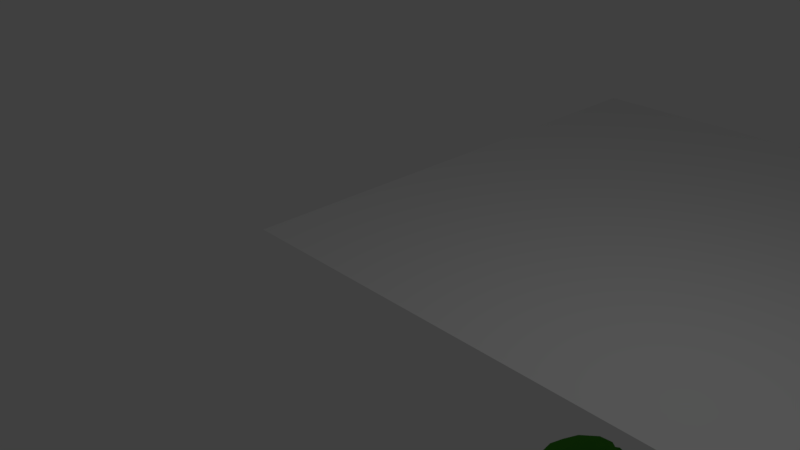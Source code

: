 # Source: BouncyBoiGreen.blend  (saved by Blender 2.79.0; exported with 4.5.12 LTS)
import bpy
from mathutils import Matrix  # noqa: F401  (used for matrix-valued properties, if any)

bpy.ops.wm.read_factory_settings(use_empty=True)
scene = bpy.context.scene
scene.name = 'Scene'

# ---- collections
col_collection_1 = bpy.data.collections.new('Collection 1'); scene.collection.children.link(col_collection_1)

# ---- materials (node trees are filled in below, after node groups)
mat_material_001 = bpy.data.materials.new('Material.001')
mat_material_001.alpha_threshold = 0.0
mat_material_001.use_transparent_shadow = False
mat_material_001.diffuse_color = (0.0648, 0.3278, 0.02732, 1.0)
mat_material_001.roughness = 0.5

# ---- material node trees

# ---- world
world_world = bpy.data.worlds.new('World'); scene.world = world_world
world_world.color = (0.05088, 0.05088, 0.05088)
world_world.use_sun_shadow = False
world_world.sun_shadow_jitter_overblur = 0.0
world_world.cycles.sampling_method = 'MANUAL'

# ---- cameras
cam_camera = bpy.data.cameras.new('Camera')
cam_camera.clip_end = 100.0
cam_camera.lens = 35.0
cam_camera.sensor_width = 32.0
cam_camera.sensor_height = 18.0
cam_camera.ortho_scale = 7.314
cam_camera.dof.focus_distance = 0.0
cam_camera.dof.aperture_fstop = 128.0

# ---- lights
light_lamp = bpy.data.lights.new('Lamp', 'POINT')
light_lamp.transmission_factor = 0.0
light_lamp.cutoff_distance = 30.0
light_lamp.energy = 100.0
light_lamp.shadow_buffer_clip_start = 1.001
light_lamp.shadow_soft_size = 0.1
light_lamp.shadow_maximum_resolution = 0.006
light_lamp.use_absolute_resolution = True

# ---- meshes
me_plane = bpy.data.meshes.new('Plane')
me_plane.from_pydata([(-1.0, -1.0, 0.0), (1.0, -1.0, 0.0), (-1.0, 1.0, 0.0), (1.0, 1.0, 0.0)], [], [(0, 1, 3, 2)])
me_plane.use_remesh_preserve_volume = False
me_plane.use_remesh_preserve_attributes = False
me_plane.use_mirror_vertex_groups = False
me_plane.update()
me_sphere = bpy.data.meshes.new('Sphere')
me_sphere.from_pydata([(0.0, 0.1951, 0.326), (0.0, 0.3827, 0.2691), (0.0, 0.5556, 0.1767), (0.0, 0.8315, -0.09917), (0.0, 0.9239, -0.2721), (0.0, 1.0, -0.6547), (0.0, 0.9239, -1.037), (0.0, 0.8315, -1.21), (0.0, 0.5556, -1.486), (0.0, 0.3827, -1.579), (0.0, 0.1951, -1.636), (0.0, -3.258e-07, -1.655), (0.07466, 0.1802, 0.326), (0.1464, 0.3536, 0.2691), (0.2126, 0.5133, 0.1767), (0.2706, 0.6533, 0.05236), (0.3182, 0.7682, -0.09917), (0.3536, 0.8536, -0.2721), (0.3753, 0.9061, -0.4597), (0.3827, 0.9239, -0.6547), (0.3753, 0.9061, -0.8498), (0.3536, 0.8536, -1.037), (0.3182, 0.7682, -1.21), (0.2706, 0.6533, -1.362), (0.2126, 0.5133, -1.486), (0.1464, 0.3536, -1.579), (0.07466, 0.1802, -1.636), (0.1379, 0.1379, 0.326), (0.2706, 0.2706, 0.2691), (0.3928, 0.3928, 0.1767), (0.5, 0.5, 0.05236), (0.5879, 0.5879, -0.09917), (0.6533, 0.6533, -0.2721), (0.6935, 0.6935, -0.4597), (0.7071, 0.7071, -0.6547), (0.6935, 0.6935, -0.8498), (0.6533, 0.6533, -1.037), (0.5879, 0.5879, -1.21), (0.5, 0.5, -1.362), (0.3928, 0.3928, -1.486), (0.2706, 0.2706, -1.579), (0.1379, 0.1379, -1.636), (0.1802, 0.07466, 0.326), (0.3536, 0.1464, 0.2691), (0.5133, 0.2126, 0.1767), (0.6533, 0.2706, 0.05236), (0.7682, 0.3182, -0.09917), (0.8536, 0.3536, -0.2721), (0.9061, 0.3753, -0.4597), (0.9239, 0.3827, -0.6547), (0.9061, 0.3753, -0.8498), (0.8536, 0.3536, -1.037), (0.7682, 0.3182, -1.21), (0.6533, 0.2706, -1.362), (0.5133, 0.2126, -1.486), (0.3536, 0.1464, -1.579), (0.1802, 0.07466, -1.636), (0.1951, -3.452e-07, 0.326), (0.3827, -3.824e-07, 0.2691), (0.5556, -3.824e-07, 0.1767), (0.7071, -3.973e-07, 0.05236), (0.8315, -4.122e-07, -0.09917), (0.9239, -3.824e-07, -0.2721), (0.9808, -3.824e-07, -0.4597), (1.0, -4.42e-07, -0.6547), (0.9808, -3.824e-07, -0.8498), (0.9239, -4.42e-07, -1.037), (0.8315, -4.122e-07, -1.21), (0.7071, -3.973e-07, -1.362), (0.5556, -3.824e-07, -1.486), (0.3827, -3.973e-07, -1.579), (0.1951, -3.452e-07, -1.636), (0.1802, -0.07466, 0.326), (0.3536, -0.1464, 0.2691), (0.5133, -0.2126, 0.1767), (0.6533, -0.2706, 0.05236), (0.7682, -0.3182, -0.09917), (0.8536, -0.3536, -0.2721), (0.9061, -0.3753, -0.4597), (0.9239, -0.3827, -0.6547), (0.9061, -0.3753, -0.8498), (0.8536, -0.3536, -1.037), (0.7682, -0.3182, -1.21), (0.6533, -0.2706, -1.362), (0.5133, -0.2126, -1.486), (0.3536, -0.1464, -1.579), (0.1802, -0.07466, -1.636), (0.1379, -0.138, 0.326), (0.2706, -0.2706, 0.2691), (0.3928, -0.3928, 0.1767), (0.5, -0.5, 0.05236), (0.5879, -0.5879, -0.09917), (0.6533, -0.6533, -0.2721), (0.6935, -0.6935, -0.4597), (0.7071, -0.7071, -0.6547), (0.6935, -0.6935, -0.8498), (0.6533, -0.6533, -1.037), (0.5879, -0.5879, -1.21), (0.5, -0.5, -1.362), (0.3928, -0.3928, -1.486), (0.2706, -0.2706, -1.579), (0.1379, -0.138, -1.636), (0.07466, -0.1802, 0.326), (0.1464, -0.3536, 0.2691), (0.2126, -0.5133, 0.1767), (0.2706, -0.6533, 0.05236), (0.3182, -0.7682, -0.09917), (0.3536, -0.8536, -0.2721), (0.3753, -0.9061, -0.4597), (0.3827, -0.9239, -0.6547), (0.3753, -0.9061, -0.8498), (0.3536, -0.8536, -1.037), (0.3182, -0.7682, -1.21), (0.2706, -0.6533, -1.362), (0.2126, -0.5133, -1.486), (0.1464, -0.3536, -1.579), (0.07466, -0.1802, -1.636), (-6.902e-08, -0.1951, 0.326), (-1.137e-07, -0.3827, 0.2691), (-1.435e-07, -0.5556, 0.1767), (-8.392e-08, -0.7071, 0.05236), (-2.329e-07, -0.8315, -0.09917), (-2.031e-07, -0.9239, -0.2721), (-1.435e-07, -0.9808, -0.4597), (-2.329e-07, -1.0, -0.6547), (-1.435e-07, -0.9808, -0.8498), (-2.627e-07, -0.9239, -1.037), (-2.329e-07, -0.8315, -1.21), (-8.392e-08, -0.7071, -1.362), (-1.584e-07, -0.5556, -1.486), (-1.733e-07, -0.3827, -1.579), (-5.412e-08, -0.1951, -1.636), (-1.247e-07, -6.269e-07, 0.3453), (-0.07466, -0.1802, 0.326), (-0.1464, -0.3536, 0.2691), (-0.2126, -0.5133, 0.1767), (-0.2706, -0.6533, 0.05236), (-0.3182, -0.7682, -0.09917), (-0.3536, -0.8536, -0.2721), (-0.3753, -0.9061, -0.4597), (-0.3827, -0.9239, -0.6547), (-0.3753, -0.9061, -0.8498), (-0.3536, -0.8536, -1.037), (-0.3182, -0.7682, -1.21), (-0.2706, -0.6533, -1.362), (-0.2126, -0.5133, -1.486), (-0.1464, -0.3536, -1.579), (-0.07466, -0.1802, -1.636), (-0.1379, -0.138, 0.326), (-0.2706, -0.2706, 0.2691), (-0.3928, -0.3928, 0.1767), (-0.5, -0.5, 0.05236), (-0.5879, -0.5879, -0.09917), (-0.6533, -0.6533, -0.2721), (-0.6935, -0.6935, -0.4597), (-0.7071, -0.7071, -0.6547), (-0.6935, -0.6935, -0.8498), (-0.6533, -0.6533, -1.037), (-0.5879, -0.5879, -1.21), (-0.5, -0.5, -1.362), (-0.3928, -0.3928, -1.486), (-0.2706, -0.2706, -1.579), (-0.1379, -0.138, -1.636), (-0.1802, -0.07466, 0.326), (-0.3536, -0.1464, 0.2691), (-0.5133, -0.2126, 0.1767), (-0.6533, -0.2706, 0.05236), (-0.7682, -0.3182, -0.09917), (-0.8536, -0.3536, -0.2721), (-0.9061, -0.3753, -0.4597), (-0.9239, -0.3827, -0.6547), (-0.9061, -0.3753, -0.8498), (-0.8536, -0.3536, -1.037), (-0.7682, -0.3182, -1.21), (-0.6533, -0.2706, -1.362), (-0.5133, -0.2126, -1.486), (-0.3536, -0.1464, -1.579), (-0.1802, -0.07466, -1.636), (-0.1951, -2.409e-07, 0.326), (-0.3827, -1.738e-07, 0.2691), (-0.5556, -6.951e-08, 0.1767), (-0.7071, -8.441e-08, 0.05236), (-0.8315, 9.441e-08, -0.09917), (-0.9239, 3.48e-08, -0.2721), (-0.9808, -5.461e-08, -0.4597), (-1.0, 6.46e-08, -0.6547), (-0.9808, -5.461e-08, -0.8498), (-0.9239, 6.46e-08, -1.037), (-0.8315, 9.441e-08, -1.21), (-0.7071, -8.441e-08, -1.362), (-0.5556, -6.951e-08, -1.486), (-0.3827, -9.931e-08, -1.579), (-0.1951, -2.632e-07, -1.636), (-0.1802, 0.07466, 0.326), (-0.3536, 0.1464, 0.2691), (-0.5133, 0.2126, 0.1767), (-0.6533, 0.2706, 0.05236), (-0.7682, 0.3182, -0.09917), (-0.8536, 0.3536, -0.2721), (-0.9061, 0.3753, -0.4597), (-0.9239, 0.3827, -0.6547), (-0.9061, 0.3753, -0.8498), (-0.8536, 0.3536, -1.037), (-0.7682, 0.3182, -1.21), (-0.6533, 0.2706, -1.362), (-0.5133, 0.2126, -1.486), (-0.3536, 0.1464, -1.579), (-0.1802, 0.07466, -1.636), (-0.1379, 0.1379, 0.326), (-0.2706, 0.2706, 0.2691), (-0.3928, 0.3928, 0.1767), (-0.5, 0.5, 0.05236), (-0.5879, 0.5879, -0.09917), (-0.6533, 0.6533, -0.2721), (-0.6935, 0.6935, -0.4597), (-0.7071, 0.7071, -0.6547), (-0.6935, 0.6935, -0.8498), (-0.6533, 0.6533, -1.037), (-0.5879, 0.5879, -1.21), (-0.5, 0.5, -1.362), (-0.3928, 0.3928, -1.486), (-0.2706, 0.2706, -1.579), (-0.1379, 0.1379, -1.636), (-0.07466, 0.1802, 0.326), (-0.1464, 0.3536, 0.2691), (-0.2126, 0.5133, 0.1767), (-0.2706, 0.6533, 0.05236), (-0.3182, 0.7682, -0.09917), (-0.3536, 0.8536, -0.2721), (-0.3753, 0.9061, -0.4597), (-0.3827, 0.9239, -0.6547), (-0.3753, 0.9061, -0.8498), (-0.3536, 0.8536, -1.037), (-0.3182, 0.7682, -1.21), (-0.2706, 0.6533, -1.362), (-0.2126, 0.5133, -1.486), (-0.1464, 0.3536, -1.579), (-0.07466, 0.1802, -1.636), (3.184e-07, 0.7071, 0.05236), (3.929e-07, 0.9808, -0.4597), (3.929e-07, 0.9808, -0.8498), (3.184e-07, 0.7071, -1.362)], [], [(4, 3, 16, 17), (9, 8, 24, 25), (239, 4, 17, 18), (10, 9, 25, 26), (5, 239, 18, 19), (0, 132, 12), (11, 10, 26), (240, 5, 19, 20), (1, 0, 12, 13), (6, 240, 20, 21), (2, 1, 13, 14), (7, 6, 21, 22), (238, 2, 14, 15), (241, 7, 22, 23), (3, 238, 15, 16), (8, 241, 23, 24), (16, 15, 30, 31), (24, 23, 38, 39), (17, 16, 31, 32), (25, 24, 39, 40), (18, 17, 32, 33), (26, 25, 40, 41), (19, 18, 33, 34), (12, 132, 27), (11, 26, 41), (20, 19, 34, 35), (13, 12, 27, 28), (21, 20, 35, 36), (14, 13, 28, 29), (22, 21, 36, 37), (15, 14, 29, 30), (23, 22, 37, 38), (35, 34, 49, 50), (28, 27, 42, 43), (36, 35, 50, 51), (29, 28, 43, 44), (37, 36, 51, 52), (30, 29, 44, 45), (38, 37, 52, 53), (31, 30, 45, 46), (39, 38, 53, 54), (32, 31, 46, 47), (40, 39, 54, 55), (33, 32, 47, 48), (41, 40, 55, 56), (34, 33, 48, 49), (27, 132, 42), (11, 41, 56), (54, 53, 68, 69), (47, 46, 61, 62), (55, 54, 69, 70), (48, 47, 62, 63), (56, 55, 70, 71), (49, 48, 63, 64), (42, 132, 57), (11, 56, 71), (50, 49, 64, 65), (43, 42, 57, 58), (51, 50, 65, 66), (44, 43, 58, 59), (52, 51, 66, 67), (45, 44, 59, 60), (53, 52, 67, 68), (46, 45, 60, 61), (58, 57, 72, 73), (66, 65, 80, 81), (59, 58, 73, 74), (67, 66, 81, 82), (60, 59, 74, 75), (68, 67, 82, 83), (61, 60, 75, 76), (69, 68, 83, 84), (62, 61, 76, 77), (70, 69, 84, 85), (63, 62, 77, 78), (71, 70, 85, 86), (64, 63, 78, 79), (57, 132, 72), (11, 71, 86), (65, 64, 79, 80), (77, 76, 91, 92), (85, 84, 99, 100), (78, 77, 92, 93), (86, 85, 100, 101), (79, 78, 93, 94), (72, 132, 87), (11, 86, 101), (80, 79, 94, 95), (73, 72, 87, 88), (81, 80, 95, 96), (74, 73, 88, 89), (82, 81, 96, 97), (75, 74, 89, 90), (83, 82, 97, 98), (76, 75, 90, 91), (84, 83, 98, 99), (96, 95, 110, 111), (89, 88, 103, 104), (97, 96, 111, 112), (90, 89, 104, 105), (98, 97, 112, 113), (91, 90, 105, 106), (99, 98, 113, 114), (92, 91, 106, 107), (100, 99, 114, 115), (93, 92, 107, 108), (101, 100, 115, 116), (94, 93, 108, 109), (87, 132, 102), (11, 101, 116), (95, 94, 109, 110), (88, 87, 102, 103), (115, 114, 129, 130), (108, 107, 122, 123), (116, 115, 130, 131), (109, 108, 123, 124), (102, 132, 117), (11, 116, 131), (110, 109, 124, 125), (103, 102, 117, 118), (111, 110, 125, 126), (104, 103, 118, 119), (112, 111, 126, 127), (105, 104, 119, 120), (113, 112, 127, 128), (106, 105, 120, 121), (114, 113, 128, 129), (107, 106, 121, 122), (127, 126, 142, 143), (120, 119, 135, 136), (128, 127, 143, 144), (121, 120, 136, 137), (129, 128, 144, 145), (122, 121, 137, 138), (130, 129, 145, 146), (123, 122, 138, 139), (131, 130, 146, 147), (124, 123, 139, 140), (117, 132, 133), (11, 131, 147), (125, 124, 140, 141), (118, 117, 133, 134), (126, 125, 141, 142), (119, 118, 134, 135), (147, 146, 161, 162), (140, 139, 154, 155), (133, 132, 148), (11, 147, 162), (141, 140, 155, 156), (134, 133, 148, 149), (142, 141, 156, 157), (135, 134, 149, 150), (143, 142, 157, 158), (136, 135, 150, 151), (144, 143, 158, 159), (137, 136, 151, 152), (145, 144, 159, 160), (138, 137, 152, 153), (146, 145, 160, 161), (139, 138, 153, 154), (151, 150, 165, 166), (159, 158, 173, 174), (152, 151, 166, 167), (160, 159, 174, 175), (153, 152, 167, 168), (161, 160, 175, 176), (154, 153, 168, 169), (162, 161, 176, 177), (155, 154, 169, 170), (148, 132, 163), (11, 162, 177), (156, 155, 170, 171), (149, 148, 163, 164), (157, 156, 171, 172), (150, 149, 164, 165), (158, 157, 172, 173), (170, 169, 184, 185), (163, 132, 178), (11, 177, 192), (171, 170, 185, 186), (164, 163, 178, 179), (172, 171, 186, 187), (165, 164, 179, 180), (173, 172, 187, 188), (166, 165, 180, 181), (174, 173, 188, 189), (167, 166, 181, 182), (175, 174, 189, 190), (168, 167, 182, 183), (176, 175, 190, 191), (169, 168, 183, 184), (177, 176, 191, 192), (189, 188, 203, 204), (182, 181, 196, 197), (190, 189, 204, 205), (183, 182, 197, 198), (191, 190, 205, 206), (184, 183, 198, 199), (192, 191, 206, 207), (185, 184, 199, 200), (178, 132, 193), (11, 192, 207), (186, 185, 200, 201), (179, 178, 193, 194), (187, 186, 201, 202), (180, 179, 194, 195), (188, 187, 202, 203), (181, 180, 195, 196), (193, 132, 208), (11, 207, 222), (201, 200, 215, 216), (194, 193, 208, 209), (202, 201, 216, 217), (195, 194, 209, 210), (203, 202, 217, 218), (196, 195, 210, 211), (204, 203, 218, 219), (197, 196, 211, 212), (205, 204, 219, 220), (198, 197, 212, 213), (206, 205, 220, 221), (199, 198, 213, 214), (207, 206, 221, 222), (200, 199, 214, 215), (212, 211, 226, 227), (220, 219, 234, 235), (213, 212, 227, 228), (221, 220, 235, 236), (214, 213, 228, 229), (222, 221, 236, 237), (215, 214, 229, 230), (208, 132, 223), (11, 222, 237), (216, 215, 230, 231), (209, 208, 223, 224), (217, 216, 231, 232), (210, 209, 224, 225), (218, 217, 232, 233), (211, 210, 225, 226), (219, 218, 233, 234), (231, 230, 5, 240), (224, 223, 0, 1), (232, 231, 240, 6), (225, 224, 1, 2), (233, 232, 6, 7), (226, 225, 2, 238), (234, 233, 7, 241), (227, 226, 238, 3), (235, 234, 241, 8), (228, 227, 3, 4), (236, 235, 8, 9), (229, 228, 4, 239), (237, 236, 9, 10), (230, 229, 239, 5), (223, 132, 0), (11, 237, 10)])
me_sphere.materials.append(mat_material_001)
me_sphere.use_remesh_preserve_volume = False
me_sphere.use_remesh_preserve_attributes = False
me_sphere.use_mirror_vertex_groups = False
me_sphere.update()
arm_armature = bpy.data.armatures.new('Armature')  # bones are not reproduced

# ---- objects
ob_plane = bpy.data.objects.new('Plane', me_plane)
ob_armature = bpy.data.objects.new('Armature', arm_armature)
ob_sphere = bpy.data.objects.new('Sphere', me_sphere)
ob_lamp = bpy.data.objects.new('Lamp', light_lamp)
ob_camera = bpy.data.objects.new('Camera', cam_camera)

# ---- transforms, parenting, visibility, modifiers, constraints
ob_plane.location = (2.001, 4.772, -0.6636)
ob_plane.scale = (-4.624, -4.624, -4.624)
ob_plane.lineart.crease_threshold = 0.0
_m = ob_plane.modifiers.new('Collision', 'COLLISION')
ob_armature.location = (0.919, 4.405, 0.3644)
ob_armature.scale = (0.529, 0.529, 0.529)
ob_armature.lineart.crease_threshold = 0.0
ob_sphere.parent = ob_armature
ob_sphere.matrix_parent_inverse = Matrix(((1.89, 0.0, 0.0, -2.65), (0.0, 1.89, 0.0, -9.142), (-1.408e-08, 3.725e-09, 1.89, -0.2894), (0.0, 0.0, 0.0, 1.0)))
ob_sphere.location = (1.386, 4.792, 1.108)
ob_sphere.lineart.crease_threshold = 0.0
_vg = ob_sphere.vertex_groups.new(name='pinning')
for _i, _w in zip([0, 1, 2, 3, 4, 5, 6, 7, 8, 9, 10, 11, 12, 13, 14, 15, 16, 17, 18, 19, 20, 21, 22, 23, 24, 25, 26, 27, 28, 29, 30, 31, 32, 33, 34, 35, 36, 37, 38, 39, 40, 41, 42, 43, 44, 45, 46, 47, 48, 49, 50, 51, 52, 53, 54, 55, 56, 57, 58, 59, 60, 61, 62, 63, 64, 65, 66, 67, 68, 69, 70, 71, 72, 73, 74, 75, 76, 77, 78, 79, 80, 81, 82, 83, 84, 85, 86, 87, 88, 89, 90, 91, 92, 93, 94, 95, 96, 97, 98, 99, 100, 101, 102, 103, 104, 105, 106, 107, 108, 109, 110, 111, 112, 113, 114, 115, 116, 117, 118, 119, 120, 121, 122, 123, 124, 125, 126, 127, 128, 129, 130, 131, 132, 133, 134, 135, 136, 137, 138, 139, 140, 141, 142, 143, 144, 145, 146, 147, 148, 149, 150, 151, 152, 153, 154, 155, 156, 157, 158, 159, 160, 161, 162, 163, 164, 165, 166, 167, 168, 169, 170, 171, 172, 173, 174, 175, 176, 177, 178, 179, 180, 181, 182, 183, 184, 185, 186, 187, 188, 189, 190, 191, 192, 193, 194, 195, 196, 197, 198, 199, 200, 201, 202, 203, 204, 205, 206, 207, 208, 209, 210, 211, 212, 213, 214, 215, 216, 217, 218, 219, 220, 221, 222, 223, 224, 225, 226, 227, 228, 229, 230, 231, 232, 233, 234, 235, 236, 237, 238, 239, 240, 241], [0.9995, 1.0, 1.0, 0.9999, 0.3164, 0.5478, 1.0, 1.0, 1.0, 1.0, 1.0, 1.0, 0.9998, 1.0, 1.0, 1.0, 1.0, 0.5129, 0.7549, 0.4995, 0.3347, 1.0, 1.0, 1.0, 1.0, 1.0, 1.0, 0.9999, 1.0, 1.0, 1.0, 0.9994, 0.5002, 0.5021, 0.6165, 0.6989, 1.0, 1.0, 1.0, 1.0, 1.0, 1.0, 1.0, 1.0, 0.9646, 1.0, 1.0, 0.3971, 0.7278, 0.6961, 0.3072, 0.9992, 1.0, 1.0, 0.9994, 1.0, 1.0, 1.0, 0.9999, 0.9598, 1.0, 0.9763, 0.1407, 0.4652, 0.4009, 0.5083, 0.03085, 1.0, 1.0, 1.0, 1.0, 1.0, 1.0, 1.0, 0.9959, 1.0, 0.9936, 0.07994, 0.4321, 0.4956, 0.5788, 0.5148, 0.9071, 1.0, 1.0, 1.0, 1.0, 1.0, 1.0, 0.9998, 1.0, 0.9999, 0.5799, 0.7977, 0.8718, 0.713, 0.661, 0.7366, 0.9996, 1.0, 1.0, 1.0, 1.0, 1.0, 1.0, 1.0, 0.9988, 0.7406, 0.5275, 0.478, 0.5698, 0.6906, 0.8431, 0.7139, 1.0, 1.0, 1.0, 1.0, 1.0, 1.0, 1.0, 0.9994, 0.6543, 0.6731, 0.593, 0.4527, 0.5548, 0.8663, 0.6515, 0.9976, 1.0, 1.0, 0.9999, 1.0, 1.0, 1.0, 1.0, 1.0, 0.6034, 0.8259, 0.9133, 0.6905, 0.6824, 0.8375, 0.8089, 1.0, 1.0, 1.0, 1.0, 1.0, 1.0, 1.0, 0.9998, 0.5051, 0.596, 0.842, 0.8583, 0.5429, 0.7676, 0.9769, 1.0, 1.0, 1.0, 1.0, 1.0, 1.0, 1.0, 1.0, 0.5038, 0.5251, 0.4114, 0.6176, 0.8304, 0.8716, 0.9883, 1.0, 1.0, 1.0, 1.0, 1.0, 1.0, 1.0, 1.0, 0.5243, 0.1046, 0.1935, 0.7541, 0.8607, 0.6362, 0.9919, 1.0, 1.0, 1.0, 0.9997, 1.0, 1.0, 1.0, 0.983, 0.611, 0.7074, 0.734, 0.7635, 0.5251, 0.9851, 1.0, 1.0, 1.0, 1.0, 0.9991, 1.0, 1.0, 1.0, 0.9899, 0.5047, 0.697, 0.7445, 0.6308, 0.4665, 1.0, 1.0, 1.0, 1.0, 1.0, 0.9988, 1.0, 1.0, 1.0, 1.0, 0.5006, 0.5191, 0.7076, 0.4957, 0.9999, 1.0, 1.0, 1.0, 1.0, 1.0, 1.0, 0.5623, 0.2104, 1.0]): _vg.add([_i], _w, 'REPLACE')
_vg = ob_sphere.vertex_groups.new(name='weight')
for _i, _w in zip([0, 1, 2, 3, 4, 5, 6, 12, 13, 14, 15, 16, 17, 18, 19, 20, 21, 27, 28, 29, 30, 31, 32, 33, 34, 35, 36, 42, 43, 44, 45, 46, 47, 48, 49, 50, 51, 57, 58, 59, 60, 61, 62, 63, 64, 65, 66, 72, 73, 74, 75, 76, 77, 78, 79, 80, 81, 87, 88, 89, 90, 91, 92, 93, 94, 95, 96, 97, 102, 103, 104, 105, 106, 107, 108, 109, 110, 111, 112, 113, 117, 118, 119, 120, 121, 122, 123, 124, 125, 126, 127, 128, 129, 132, 133, 134, 135, 136, 137, 138, 139, 140, 141, 142, 143, 144, 145, 148, 149, 150, 151, 152, 153, 154, 155, 156, 157, 158, 159, 160, 163, 164, 165, 166, 167, 168, 169, 170, 171, 172, 173, 174, 178, 179, 180, 181, 182, 183, 184, 185, 186, 187, 188, 189, 193, 194, 195, 196, 197, 198, 199, 200, 201, 202, 203, 208, 209, 210, 211, 212, 213, 214, 215, 216, 217, 218, 223, 224, 225, 226, 227, 228, 229, 230, 231, 232, 238, 239, 240], [1.0, 1.0, 1.0, 0.9375, 0.875, 0.8337, 0.008108, 1.0, 1.0, 1.0, 1.0, 0.9274, 0.875, 0.875, 0.8624, 0.5122, 0.003447, 1.0, 1.0, 0.993, 0.9987, 0.953, 0.875, 0.875, 0.8749, 0.5092, 0.005402, 1.0, 1.0, 0.9377, 0.9418, 0.9241, 0.875, 0.875, 0.8624, 0.4262, 0.004926, 1.0, 1.0, 0.9384, 0.9376, 0.9375, 0.875, 0.875, 0.783, 0.1934, 0.005967, 1.0, 1.0, 0.9651, 0.9378, 0.9432, 0.8754, 0.875, 0.7581, 0.2001, 0.02432, 1.0, 1.0, 1.0, 0.9464, 0.994, 1.0, 0.9, 0.875, 0.7012, 0.2167, 0.02105, 1.0, 1.0, 1.0, 1.0, 1.0, 1.0, 0.9421, 0.875, 0.875, 0.6754, 0.3139, 0.01261, 1.0, 1.0, 1.0, 1.0, 1.0, 0.9997, 0.8755, 0.875, 0.875, 0.875, 0.5566, 0.1356, 3.743e-05, 1.0, 1.0, 1.0, 1.0, 1.0, 1.0, 0.9802, 0.8764, 0.875, 0.875, 0.875, 0.6534, 0.2504, 0.0009655, 1.0, 1.0, 1.0, 1.0, 1.0, 0.9735, 0.875, 0.875, 0.875, 0.875, 0.6533, 0.2346, 0.0005707, 1.0, 1.0, 1.0, 1.0, 1.0, 0.915, 0.875, 0.875, 0.875, 0.8461, 0.586, 0.1199, 1.0, 1.0, 1.0, 1.0, 0.9994, 0.8778, 0.875, 0.875, 0.875, 0.7595, 0.5243, 0.01052, 1.0, 1.0, 1.0, 1.0, 0.9674, 0.8752, 0.875, 0.875, 0.8179, 0.643, 0.1093, 1.0, 1.0, 1.0, 1.0, 0.9386, 0.875, 0.875, 0.875, 0.7566, 0.4195, 0.0008013, 1.0, 1.0, 1.0, 0.9997, 0.9375, 0.875, 0.875, 0.8653, 0.6645, 0.07263, 1.0, 0.875, 0.5502]): _vg.add([_i], _w, 'REPLACE')
_vg = ob_sphere.vertex_groups.new(name='Bone')
for _i, _w in zip([4, 5, 6, 7, 16, 17, 18, 19, 20, 21, 22, 23, 24, 30, 31, 32, 33, 34, 35, 36, 37, 38, 39, 45, 46, 47, 48, 49, 50, 51, 52, 53, 54, 61, 62, 63, 64, 65, 66, 67, 68, 78, 79, 80, 81, 82, 95, 96, 97, 109, 110, 111, 112, 113, 114, 121, 122, 123, 124, 125, 126, 127, 128, 129, 130, 135, 136, 137, 138, 139, 140, 141, 142, 143, 144, 145, 146, 150, 151, 152, 153, 154, 155, 156, 157, 158, 159, 160, 161, 165, 166, 167, 168, 169, 170, 171, 172, 173, 174, 175, 176, 180, 181, 182, 183, 184, 185, 186, 187, 188, 189, 190, 196, 197, 198, 199, 200, 201, 202, 231, 232, 239, 240, 241], [0.00236, 0.06134, 0.07913, 0.05956, 0.0309, 0.06692, 0.1081, 0.1699, 0.2588, 0.2497, 0.1378, 0.06971, 0.006175, 0.01669, 0.06039, 0.1037, 0.1745, 0.2916, 0.325, 0.2703, 0.1532, 0.07902, 0.01642, 0.01535, 0.05828, 0.09879, 0.1638, 0.269, 0.2819, 0.1865, 0.1143, 0.06282, 0.007866, 0.02452, 0.05935, 0.09131, 0.1348, 0.1885, 0.1206, 0.07291, 0.02743, 0.02354, 0.05001, 0.05882, 0.05089, 0.02343, 0.01448, 0.01847, 0.01102, 0.02453, 0.05046, 0.05839, 0.0532, 0.03398, 0.009476, 0.01006, 0.03823, 0.06463, 0.09174, 0.1248, 0.161, 0.1202, 0.08239, 0.05217, 0.01092, 9.092e-05, 0.03216, 0.06266, 0.09224, 0.1325, 0.1877, 0.263, 0.2534, 0.2251, 0.1315, 0.07416, 0.02892, 0.0199, 0.06239, 0.1007, 0.1529, 0.2181, 0.3107, 0.3307, 0.2782, 0.2238, 0.132, 0.07463, 0.02973, 0.02731, 0.07418, 0.1333, 0.236, 0.3072, 0.3362, 0.3067, 0.2062, 0.1402, 0.08944, 0.05396, 0.0126, 0.008926, 0.05095, 0.07987, 0.1174, 0.1592, 0.2128, 0.1563, 0.1093, 0.07267, 0.0409, 0.007205, 0.001127, 0.01994, 0.04204, 0.05713, 0.06421, 0.0565, 0.0329, 0.005239, 0.006062, 0.03326, 0.07915, 0.02479]): _vg.add([_i], _w, 'REPLACE')
_vg = ob_sphere.vertex_groups.new(name='Bone.001')
for _i, _w in zip([0, 1, 2, 3, 4, 12, 13, 14, 15, 16, 17, 18, 19, 27, 28, 29, 30, 31, 32, 33, 34, 35, 42, 43, 44, 45, 46, 47, 48, 49, 50, 57, 58, 59, 60, 61, 62, 63, 64, 72, 73, 74, 75, 76, 77, 78, 87, 88, 89, 90, 91, 102, 103, 104, 105, 106, 117, 118, 119, 120, 121, 122, 123, 124, 132, 133, 134, 135, 136, 137, 138, 139, 140, 141, 148, 149, 150, 151, 152, 153, 154, 155, 156, 163, 164, 165, 166, 167, 168, 169, 170, 171, 178, 179, 180, 181, 182, 183, 184, 185, 186, 193, 194, 195, 196, 197, 198, 199, 200, 208, 209, 210, 211, 212, 213, 223, 224, 225, 226, 227, 238, 239], [0.7277, 0.6279, 0.3295, 0.08307, 0.03868, 0.7314, 0.6568, 0.4297, 0.2484, 0.143, 0.08526, 0.05304, 0.01798, 0.7277, 0.6733, 0.487, 0.3786, 0.2083, 0.1218, 0.07423, 0.04208, 0.006607, 0.7123, 0.6666, 0.4905, 0.3795, 0.2095, 0.123, 0.07529, 0.044, 0.008661, 0.681, 0.6347, 0.4579, 0.2563, 0.1473, 0.08871, 0.05576, 0.02202, 0.6273, 0.5711, 0.306, 0.1566, 0.08198, 0.04467, 0.01083, 0.54, 0.5167, 0.2379, 0.09506, 0.007869, 0.3888, 0.4823, 0.2328, 0.1012, 0.02882, 0.3309, 0.4907, 0.2906, 0.1626, 0.09283, 0.05669, 0.0242, 0.0002789, 0.03681, 0.3406, 0.5411, 0.4409, 0.2633, 0.1597, 0.1001, 0.06457, 0.03395, 0.002696, 0.4133, 0.5968, 0.5288, 0.3951, 0.2271, 0.1373, 0.08631, 0.05477, 0.0175, 0.571, 0.6441, 0.5567, 0.4118, 0.2343, 0.1341, 0.08636, 0.05587, 0.02134, 0.6519, 0.6606, 0.5272, 0.3141, 0.1885, 0.1158, 0.07368, 0.04513, 0.01059, 0.6918, 0.6524, 0.4721, 0.2455, 0.1352, 0.07915, 0.04863, 0.01368, 0.7102, 0.6234, 0.3336, 0.1598, 0.07154, 0.0198, 0.7205, 0.6142, 0.297, 0.1266, 0.02693, 0.1668, 0.004735]): _vg.add([_i], _w, 'REPLACE')
_vg = ob_sphere.vertex_groups.new(name='Bone.002')
for _i, _w in zip([0, 1, 2, 12, 13, 14, 15, 16, 17, 27, 28, 29, 30, 31, 32, 42, 43, 44, 45, 46, 47, 57, 58, 59, 60, 61, 72, 73, 74, 75, 87, 88, 89, 102, 103, 104, 105, 117, 118, 119, 120, 132, 133, 134, 135, 136, 137, 148, 149, 150, 151, 152, 163, 164, 165, 166, 178, 179, 180, 181, 193, 194, 195, 208, 209, 210, 223, 224, 225, 238], [0.1685, 0.09199, 0.07801, 0.1739, 0.1209, 0.1802, 0.08712, 0.04233, 0.002466, 0.1818, 0.1341, 0.2025, 0.1036, 0.05732, 0.01698, 0.1929, 0.1316, 0.1852, 0.09409, 0.05248, 0.01216, 0.2121, 0.1153, 0.09279, 0.05622, 0.01724, 0.251, 0.1158, 0.0654, 0.01898, 0.3282, 0.1345, 0.06111, 0.4779, 0.1673, 0.07181, 0.007747, 0.5431, 0.1884, 0.08572, 0.03286, 0.9486, 0.5444, 0.1898, 0.09038, 0.04631, 0.004769, 0.4801, 0.17, 0.08365, 0.04398, 0.005864, 0.3261, 0.1332, 0.06933, 0.03036, 0.2446, 0.1039, 0.05549, 0.01459, 0.2011, 0.08512, 0.04049, 0.1787, 0.07602, 0.03026, 0.1692, 0.07731, 0.04175, 0.0365]): _vg.add([_i], _w, 'REPLACE')
_vg = ob_sphere.vertex_groups.new(name='Bone.007')
for _i, _w in zip([13, 14, 15, 16, 17, 18, 19, 20, 21, 27, 28, 29, 30, 31, 32, 33, 34, 35, 36, 37, 38, 42, 43, 44, 45, 46, 47, 48, 49, 50, 51, 52, 53, 57, 58, 59, 60, 61, 62, 63, 64, 65, 66, 67, 68, 72, 73, 74, 75, 76, 77, 78, 79, 80, 81, 82, 83, 87, 88, 89, 90, 91, 92, 93, 94, 95, 96, 97, 98, 99, 102, 103, 104, 105, 106, 107, 108, 109, 110, 111, 112, 113, 114, 115, 117, 118, 119, 120, 121, 122, 123, 124, 125, 126, 127, 128, 129, 130, 133, 134, 135, 136, 137, 138, 139, 140, 141, 142, 143, 144, 145, 146, 148, 149, 150, 151, 152, 153, 154, 155, 156, 157, 158, 159, 160, 163, 164, 165, 166, 167, 168, 169, 170, 171, 172, 173, 174, 178, 179, 180, 181, 182, 183, 184, 185, 186, 187, 188, 194, 195, 196, 197, 198, 199, 200], [0.02507, 0.04148, 0.05888, 0.0638, 0.06299, 0.05831, 0.05078, 0.03319, 0.01372, 0.02444, 0.06893, 0.09733, 0.1427, 0.1712, 0.1741, 0.1577, 0.1274, 0.09577, 0.06521, 0.0415, 0.006319, 0.05593, 0.1219, 0.1969, 0.3162, 0.4459, 0.4699, 0.4221, 0.2961, 0.2056, 0.1375, 0.08628, 0.04659, 0.0787, 0.1983, 0.3695, 0.5722, 0.66, 0.6709, 0.6227, 0.518, 0.35, 0.2248, 0.1323, 0.06592, 0.1004, 0.2798, 0.5846, 0.7535, 0.8237, 0.8245, 0.7721, 0.6732, 0.5258, 0.3222, 0.1814, 0.08297, 0.1135, 0.3241, 0.6755, 0.8589, 0.9437, 0.9451, 0.8722, 0.755, 0.594, 0.3726, 0.2192, 0.1163, 0.06028, 0.1142, 0.3237, 0.6662, 0.8415, 0.9182, 0.9193, 0.8533, 0.7406, 0.5831, 0.3683, 0.224, 0.1279, 0.06753, 0.01308, 0.1023, 0.2815, 0.5695, 0.7264, 0.7908, 0.7902, 0.7382, 0.6392, 0.4892, 0.2766, 0.1801, 0.1117, 0.06469, 0.01816, 0.08292, 0.2072, 0.3731, 0.5558, 0.6342, 0.6415, 0.5919, 0.4876, 0.3215, 0.1845, 0.1181, 0.08072, 0.05181, 0.01103, 0.06254, 0.1392, 0.2317, 0.3324, 0.4453, 0.4659, 0.414, 0.2912, 0.1953, 0.1138, 0.07108, 0.05245, 0.02299, 0.03857, 0.08674, 0.1325, 0.1766, 0.2174, 0.254, 0.1992, 0.1504, 0.1091, 0.07482, 0.05004, 0.01793, 0.009878, 0.0508, 0.06985, 0.0839, 0.09188, 0.09295, 0.08171, 0.06709, 0.05194, 0.02527, 0.001284, 0.008006, 0.01948, 0.02205, 0.02043, 0.01684, 0.01075, 0.002677]): _vg.add([_i], _w, 'REPLACE')
_vg = ob_sphere.vertex_groups.new(name='Bone.008')
for _i, _w in zip([0, 1, 2, 3, 4, 5, 6, 7, 8, 12, 13, 14, 15, 16, 17, 18, 19, 20, 21, 22, 23, 24, 27, 28, 29, 30, 31, 32, 33, 34, 35, 36, 37, 38, 42, 43, 44, 45, 46, 47, 48, 49, 50, 51, 52, 53, 58, 59, 60, 61, 62, 63, 64, 65, 66, 134, 135, 136, 137, 138, 139, 140, 148, 149, 150, 151, 152, 153, 154, 155, 156, 157, 163, 164, 165, 166, 167, 168, 169, 170, 171, 172, 173, 174, 178, 179, 180, 181, 182, 183, 184, 185, 186, 187, 188, 189, 193, 194, 195, 196, 197, 198, 199, 200, 201, 202, 203, 208, 209, 210, 211, 212, 213, 214, 215, 216, 217, 218, 223, 224, 225, 226, 227, 228, 229, 230, 231, 232, 233, 234, 235, 238, 239, 240, 241], [0.08171, 0.2469, 0.5495, 0.826, 0.8399, 0.6853, 0.317, 0.1794, 0.02844, 0.06491, 0.1712, 0.3181, 0.5538, 0.658, 0.6773, 0.632, 0.5255, 0.3517, 0.226, 0.1367, 0.07383, 0.01217, 0.04485, 0.1082, 0.1807, 0.307, 0.4434, 0.4713, 0.4243, 0.296, 0.2019, 0.1274, 0.08386, 0.04788, 0.01568, 0.06385, 0.09379, 0.1407, 0.1709, 0.1753, 0.1596, 0.1294, 0.09831, 0.07009, 0.04443, 0.007545, 0.02374, 0.04908, 0.06024, 0.06539, 0.06512, 0.06061, 0.0529, 0.03666, 0.01581, 0.02208, 0.04164, 0.04943, 0.04714, 0.03762, 0.02585, 0.01279, 0.01585, 0.0625, 0.09114, 0.1121, 0.1186, 0.1047, 0.08854, 0.07097, 0.05297, 0.01827, 0.04406, 0.1029, 0.1712, 0.2427, 0.3053, 0.2343, 0.1968, 0.1528, 0.1119, 0.07668, 0.04767, 0.007734, 0.06295, 0.1556, 0.2877, 0.4649, 0.5312, 0.518, 0.4489, 0.3108, 0.2072, 0.1287, 0.07181, 0.01963, 0.07807, 0.2115, 0.4064, 0.626, 0.7085, 0.708, 0.6428, 0.5148, 0.3182, 0.1771, 0.07899, 0.0891, 0.2674, 0.5844, 0.7739, 0.8622, 0.8682, 0.7934, 0.6455, 0.4104, 0.2303, 0.101, 0.09074, 0.2814, 0.6272, 0.8259, 0.9357, 0.9736, 0.8877, 0.7469, 0.5605, 0.32, 0.1667, 0.07575, 0.01347, 0.7372, 0.7894, 0.5292, 0.0922]): _vg.add([_i], _w, 'REPLACE')
_vg = ob_sphere.vertex_groups.new(name='Bone.003')
for _i, _w in zip([6, 7, 8, 9, 10, 11, 18, 19, 20, 21, 22, 23, 24, 25, 26, 31, 32, 33, 34, 35, 36, 37, 38, 39, 40, 41, 46, 47, 48, 49, 50, 51, 52, 53, 54, 55, 56, 61, 62, 63, 64, 65, 66, 67, 68, 69, 70, 71, 76, 77, 78, 79, 80, 81, 82, 83, 84, 85, 86, 93, 94, 95, 96, 97, 98, 99, 100, 101, 107, 108, 109, 110, 111, 112, 113, 114, 115, 116, 122, 123, 124, 125, 126, 127, 128, 129, 130, 131, 138, 139, 140, 141, 142, 143, 144, 145, 146, 147, 153, 154, 155, 156, 157, 158, 159, 160, 161, 162, 169, 170, 171, 172, 173, 174, 175, 176, 177, 187, 188, 189, 190, 191, 192, 206, 207, 221, 222, 236, 237, 241], [0.002395, 0.01065, 0.0137, 0.01141, 0.09224, 0.2821, 0.006984, 0.02848, 0.05155, 0.06431, 0.07593, 0.08018, 0.06881, 0.0069, 0.1139, 0.001613, 0.02974, 0.05922, 0.0848, 0.117, 0.1517, 0.1954, 0.2163, 0.2023, 0.1312, 0.1882, 0.02659, 0.06347, 0.1022, 0.1616, 0.2559, 0.4144, 0.5166, 0.5726, 0.5655, 0.3835, 0.3294, 0.03327, 0.07306, 0.1241, 0.2045, 0.3288, 0.5265, 0.6678, 0.7669, 0.8207, 0.741, 0.5244, 0.01172, 0.0603, 0.1153, 0.2054, 0.345, 0.5583, 0.7178, 0.8429, 0.9527, 0.8872, 0.6311, 0.0804, 0.1755, 0.3177, 0.5289, 0.6826, 0.7896, 0.8336, 0.8453, 0.6578, 0.004668, 0.07228, 0.1508, 0.271, 0.4558, 0.601, 0.7056, 0.7638, 0.7641, 0.6306, 0.02507, 0.06732, 0.1127, 0.1764, 0.2602, 0.4485, 0.5757, 0.646, 0.6551, 0.5652, 0.01887, 0.05379, 0.08049, 0.115, 0.1566, 0.2477, 0.4062, 0.4866, 0.5104, 0.4684, 0.00523, 0.03398, 0.063, 0.09527, 0.1496, 0.143, 0.2008, 0.2582, 0.3096, 0.3425, 0.000187, 0.02111, 0.04756, 0.06447, 0.07788, 0.1017, 0.1362, 0.1851, 0.2487, 0.006164, 0.01874, 0.03914, 0.06529, 0.108, 0.1821, 0.06259, 0.137, 0.03435, 0.1088, 0.02124, 0.0939, 0.01543]): _vg.add([_i], _w, 'REPLACE')
_vg = ob_sphere.vertex_groups.new(name='Bone.005')
for _i, _w in zip([4, 5, 6, 7, 8, 9, 10, 11, 17, 18, 19, 20, 21, 22, 23, 24, 25, 26, 33, 34, 35, 36, 37, 38, 39, 41, 49, 50, 51, 52, 53, 56, 71, 86, 97, 98, 99, 100, 101, 109, 110, 111, 112, 113, 114, 115, 116, 122, 123, 124, 125, 126, 127, 128, 129, 130, 131, 137, 138, 139, 140, 141, 142, 143, 144, 145, 146, 147, 151, 152, 153, 154, 155, 156, 157, 158, 159, 160, 161, 162, 166, 167, 168, 169, 170, 171, 172, 173, 174, 175, 176, 177, 181, 182, 183, 184, 185, 186, 187, 188, 189, 190, 191, 192, 196, 197, 198, 199, 200, 201, 202, 203, 204, 205, 206, 207, 212, 213, 214, 215, 216, 217, 218, 219, 220, 221, 222, 229, 230, 231, 232, 233, 234, 235, 236, 237, 239, 240, 241], [0.01708, 0.1347, 0.3805, 0.4291, 0.2657, 0.1575, 0.1293, 0.1451, 0.01317, 0.05262, 0.08257, 0.1201, 0.1582, 0.1664, 0.1423, 0.09952, 0.01166, 0.07364, 0.02736, 0.05958, 0.09226, 0.149, 0.102, 0.07236, 0.04369, 0.05197, 0.008846, 0.0274, 0.04321, 0.03369, 0.0168, 0.04376, 0.04819, 0.05748, 0.0006788, 0.005272, 0.01871, 0.0271, 0.07627, 0.003895, 0.03098, 0.05344, 0.05772, 0.06149, 0.0684, 0.08052, 0.1073, 0.000634, 0.02968, 0.06184, 0.09488, 0.1466, 0.126, 0.1266, 0.1369, 0.149, 0.1515, 0.0118, 0.04151, 0.06675, 0.09591, 0.1364, 0.1955, 0.1947, 0.2315, 0.2579, 0.2604, 0.2082, 0.01114, 0.04389, 0.06927, 0.1001, 0.1394, 0.1877, 0.2406, 0.3535, 0.4625, 0.4922, 0.4453, 0.2712, 0.02872, 0.06251, 0.09412, 0.1505, 0.2263, 0.333, 0.4869, 0.592, 0.6557, 0.6609, 0.5765, 0.3208, 0.03799, 0.07484, 0.1237, 0.2008, 0.3193, 0.5028, 0.6443, 0.746, 0.8028, 0.7908, 0.6676, 0.3466, 0.02303, 0.06453, 0.1144, 0.2001, 0.3392, 0.5566, 0.7257, 0.853, 0.9295, 0.8898, 0.708, 0.3399, 0.01528, 0.06516, 0.1439, 0.2863, 0.5178, 0.7026, 0.8436, 0.9326, 0.8743, 0.6416, 0.2933, 0.07183, 0.1804, 0.3353, 0.5472, 0.6681, 0.7044, 0.6396, 0.3762, 0.211, 0.07083, 0.2327, 0.3406]): _vg.add([_i], _w, 'REPLACE')
_vg = ob_sphere.vertex_groups.new(name='Bone.006')
for _i, _w in zip([5, 6, 7, 8, 9, 10, 11, 17, 18, 19, 20, 21, 22, 23, 24, 25, 26, 32, 33, 34, 35, 36, 37, 38, 39, 40, 41, 48, 49, 50, 51, 52, 53, 54, 55, 56, 64, 65, 66, 67, 68, 69, 70, 71, 81, 82, 83, 85, 86, 96, 97, 98, 99, 100, 101, 110, 111, 112, 113, 114, 115, 116, 123, 124, 125, 126, 127, 128, 129, 130, 131, 138, 139, 140, 141, 142, 143, 144, 145, 146, 147, 153, 154, 155, 156, 157, 158, 159, 160, 161, 162, 169, 170, 171, 172, 173, 174, 175, 176, 177, 186, 187, 188, 189, 190, 191, 192, 205, 206, 207, 217, 218, 219, 220, 221, 222, 230, 231, 232, 233, 234, 235, 236, 237, 239, 240, 241], [0.06125, 0.1722, 0.284, 0.6386, 0.7921, 0.7667, 0.553, 0.009461, 0.05168, 0.0881, 0.1483, 0.2524, 0.4498, 0.6136, 0.7627, 0.9307, 0.8025, 0.01214, 0.05094, 0.08211, 0.1321, 0.2158, 0.4072, 0.5485, 0.6782, 0.8278, 0.7487, 0.02323, 0.05543, 0.08272, 0.1225, 0.1807, 0.2472, 0.3409, 0.5706, 0.6101, 0.01226, 0.03688, 0.05834, 0.07587, 0.09473, 0.121, 0.2236, 0.4108, 0.008526, 0.01686, 0.01626, 0.08307, 0.2929, 0.004528, 0.01319, 0.02195, 0.04968, 0.08147, 0.2413, 0.02541, 0.05023, 0.05337, 0.05519, 0.065, 0.1008, 0.2302, 0.01189, 0.05174, 0.08421, 0.136, 0.1103, 0.09254, 0.09214, 0.1256, 0.2453, 0.001514, 0.03461, 0.06837, 0.1096, 0.1772, 0.1922, 0.1335, 0.1177, 0.1513, 0.2824, 0.0001687, 0.02991, 0.06295, 0.09991, 0.1631, 0.1741, 0.1275, 0.1222, 0.1714, 0.3464, 0.0006384, 0.02309, 0.05063, 0.06651, 0.07662, 0.08213, 0.1051, 0.1795, 0.3952, 0.0009393, 0.01285, 0.02591, 0.04888, 0.08405, 0.1849, 0.4427, 0.06349, 0.2065, 0.501, 0.00663, 0.01276, 0.01467, 0.09603, 0.2988, 0.5804, 0.008857, 0.0523, 0.08137, 0.1216, 0.1854, 0.297, 0.5671, 0.6806, 0.01728, 0.1049, 0.4857]): _vg.add([_i], _w, 'REPLACE')
_m = ob_sphere.modifiers.new('Cloth', 'CLOTH')
_m.collision_settings.use_self_collision = True
_m = ob_sphere.modifiers.new('Armature', 'ARMATURE')
_m.object = ob_armature
ob_lamp.location = (4.076, 1.005, 5.904)
ob_lamp.rotation_euler = (0.6503, 0.05522, 1.866)
ob_lamp.lock_rotations_4d = False
ob_lamp.empty_display_type = 'ARROWS'
ob_lamp.color = (0.0, 0.0, 0.0, 0.0)
ob_lamp.lineart.crease_threshold = 0.0
ob_camera.location = (7.481, -6.508, 5.344)
ob_camera.rotation_euler = (1.109, 0.0, 0.8149)
ob_camera.lock_rotations_4d = False
ob_camera.empty_display_type = 'ARROWS'
ob_camera.color = (0.0, 0.0, 0.0, 0.0)
ob_camera.display_type = 'WIRE'
ob_camera.lineart.crease_threshold = 0.0

# ---- collection membership
col_collection_1.objects.link(ob_plane)
col_collection_1.objects.link(ob_armature)
col_collection_1.objects.link(ob_sphere)
col_collection_1.objects.link(ob_lamp)
col_collection_1.objects.link(ob_camera)

# ---- scene / render settings (as saved in the file)
scene.camera = ob_camera
scene.frame_start = 1; scene.frame_end = 100; scene.frame_set(76)
scene.render.engine = 'BLENDER_EEVEE_NEXT'
scene.render.resolution_percentage = 50
scene.render.dither_intensity = 0.0
scene.cycles.use_denoising = False
scene.cycles.samples = 128
scene.cycles.sampling_pattern = 'TABULATED_SOBOL'
scene.cycles.use_adaptive_sampling = False
scene.cycles.use_light_tree = False
scene.cycles.blur_glossy = 0.0
scene.cycles.sample_clamp_indirect = 0.0
scene.view_settings.view_transform = 'Standard'
bpy.context.view_layer.update()
